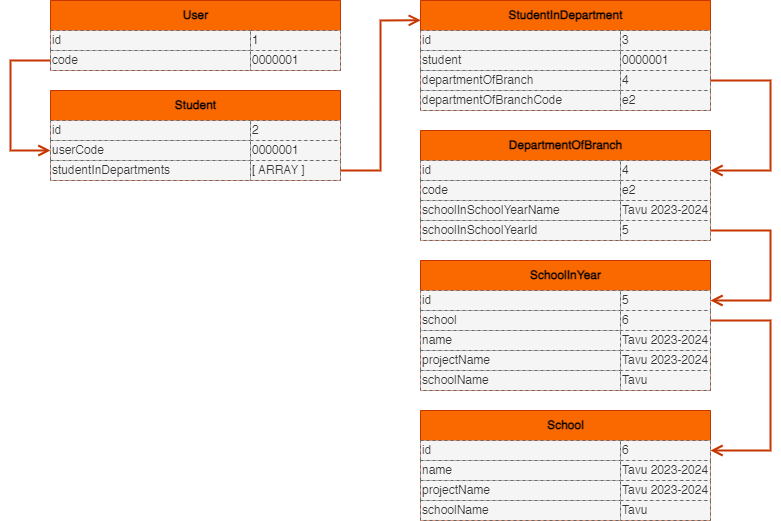

The diagram above was exported from draw.io. Its source (the exported page's mxGraphModel, read from the mxfile embedded in the PNG):
<mxGraphModel dx="1386" dy="667" grid="1" gridSize="10" guides="1" tooltips="1" connect="1" arrows="1" fold="1" page="1" pageScale="1" pageWidth="1920" pageHeight="1200" background="none" math="0" shadow="0">
  <root>
    <mxCell id="0" />
    <mxCell id="1" parent="0" />
    <mxCell id="2" value="User" style="swimlane;fontStyle=1;align=center;horizontal=1;startSize=30;collapsible=0;html=1;fillColor=#fa6800;strokeColor=#C73500;fontColor=#000000;" parent="1" vertex="1">
      <mxGeometry x="520" y="200" width="290" height="70" as="geometry" />
    </mxCell>
    <mxCell id="5" value="id" style="shape=partialRectangle;html=1;top=1;align=left;dashed=1;fillColor=#f5f5f5;fontColor=#333333;strokeColor=#666666;" parent="2" vertex="1">
      <mxGeometry y="30" width="200" height="20" as="geometry" />
    </mxCell>
    <mxCell id="6" value="code" style="shape=partialRectangle;html=1;top=1;align=left;dashed=1;fillColor=#f5f5f5;fontColor=#333333;strokeColor=#666666;" parent="2" vertex="1">
      <mxGeometry y="50" width="200" height="20" as="geometry" />
    </mxCell>
    <mxCell id="15" value="1" style="shape=partialRectangle;html=1;top=1;align=left;dashed=1;fillColor=#f5f5f5;fontColor=#333333;strokeColor=#666666;" parent="2" vertex="1">
      <mxGeometry x="200" y="30" width="90" height="20" as="geometry" />
    </mxCell>
    <mxCell id="16" value="0000001" style="shape=partialRectangle;html=1;top=1;align=left;dashed=1;fillColor=#f5f5f5;fontColor=#333333;strokeColor=#666666;" parent="2" vertex="1">
      <mxGeometry x="200" y="50" width="90" height="20" as="geometry" />
    </mxCell>
    <mxCell id="19" value="StudentInDepartment" style="swimlane;fontStyle=1;align=center;horizontal=1;startSize=30;collapsible=0;html=1;fillColor=#fa6800;strokeColor=#C73500;fontColor=#000000;" parent="1" vertex="1">
      <mxGeometry x="890" y="200" width="290" height="110" as="geometry" />
    </mxCell>
    <mxCell id="20" value="id" style="shape=partialRectangle;html=1;top=1;align=left;dashed=1;fillColor=#f5f5f5;fontColor=#333333;strokeColor=#666666;" parent="19" vertex="1">
      <mxGeometry y="30" width="200" height="20" as="geometry" />
    </mxCell>
    <mxCell id="21" value="student" style="shape=partialRectangle;html=1;top=1;align=left;dashed=1;fillColor=#f5f5f5;fontColor=#333333;strokeColor=#666666;" parent="19" vertex="1">
      <mxGeometry y="50" width="200" height="20" as="geometry" />
    </mxCell>
    <mxCell id="22" value="departmentOfBranch" style="shape=partialRectangle;html=1;top=1;align=left;dashed=1;fillColor=#f5f5f5;fontColor=#333333;strokeColor=#666666;" parent="19" vertex="1">
      <mxGeometry y="70" width="200" height="20" as="geometry" />
    </mxCell>
    <mxCell id="23" value="departmentOfBranchCode" style="shape=partialRectangle;html=1;top=1;align=left;dashed=1;fillColor=#f5f5f5;fontColor=#333333;strokeColor=#666666;" parent="19" vertex="1">
      <mxGeometry y="90" width="200" height="20" as="geometry" />
    </mxCell>
    <mxCell id="24" value="3" style="shape=partialRectangle;html=1;top=1;align=left;dashed=1;fillColor=#f5f5f5;fontColor=#333333;strokeColor=#666666;" parent="19" vertex="1">
      <mxGeometry x="200" y="30" width="90" height="20" as="geometry" />
    </mxCell>
    <mxCell id="25" value="0000001" style="shape=partialRectangle;html=1;top=1;align=left;dashed=1;fillColor=#f5f5f5;fontColor=#333333;strokeColor=#666666;" parent="19" vertex="1">
      <mxGeometry x="200" y="50" width="90" height="20" as="geometry" />
    </mxCell>
    <mxCell id="26" value="4" style="shape=partialRectangle;html=1;top=1;align=left;dashed=1;fillColor=#f5f5f5;fontColor=#333333;strokeColor=#666666;" parent="19" vertex="1">
      <mxGeometry x="200" y="70" width="90" height="20" as="geometry" />
    </mxCell>
    <mxCell id="27" value="e2" style="shape=partialRectangle;html=1;top=1;align=left;dashed=1;fillColor=#f5f5f5;fontColor=#333333;strokeColor=#666666;" parent="19" vertex="1">
      <mxGeometry x="200" y="90" width="90" height="20" as="geometry" />
    </mxCell>
    <mxCell id="29" value="DepartmentOfBranch" style="swimlane;fontStyle=1;align=center;horizontal=1;startSize=30;collapsible=0;html=1;fillColor=#fa6800;strokeColor=#C73500;fontColor=#000000;" parent="1" vertex="1">
      <mxGeometry x="890" y="330" width="290" height="110" as="geometry" />
    </mxCell>
    <mxCell id="30" value="id" style="shape=partialRectangle;html=1;top=1;align=left;dashed=1;fillColor=#f5f5f5;fontColor=#333333;strokeColor=#666666;" parent="29" vertex="1">
      <mxGeometry y="30" width="200" height="20" as="geometry" />
    </mxCell>
    <mxCell id="31" value="code" style="shape=partialRectangle;html=1;top=1;align=left;dashed=1;fillColor=#f5f5f5;fontColor=#333333;strokeColor=#666666;" parent="29" vertex="1">
      <mxGeometry y="50" width="200" height="20" as="geometry" />
    </mxCell>
    <mxCell id="32" value="schoolInSchoolYearName" style="shape=partialRectangle;html=1;top=1;align=left;dashed=1;fillColor=#f5f5f5;fontColor=#333333;strokeColor=#666666;" parent="29" vertex="1">
      <mxGeometry y="70" width="200" height="20" as="geometry" />
    </mxCell>
    <mxCell id="33" value="schoolInSchoolYearId" style="shape=partialRectangle;html=1;top=1;align=left;dashed=1;fillColor=#f5f5f5;fontColor=#333333;strokeColor=#666666;" parent="29" vertex="1">
      <mxGeometry y="90" width="200" height="20" as="geometry" />
    </mxCell>
    <mxCell id="34" value="4" style="shape=partialRectangle;html=1;top=1;align=left;dashed=1;fillColor=#f5f5f5;fontColor=#333333;strokeColor=#666666;" parent="29" vertex="1">
      <mxGeometry x="200" y="30" width="90" height="20" as="geometry" />
    </mxCell>
    <mxCell id="35" value="e2" style="shape=partialRectangle;html=1;top=1;align=left;dashed=1;fillColor=#f5f5f5;fontColor=#333333;strokeColor=#666666;" parent="29" vertex="1">
      <mxGeometry x="200" y="50" width="90" height="20" as="geometry" />
    </mxCell>
    <mxCell id="36" value="Tavu 2023-2024" style="shape=partialRectangle;html=1;top=1;align=left;dashed=1;fillColor=#f5f5f5;fontColor=#333333;strokeColor=#666666;" parent="29" vertex="1">
      <mxGeometry x="200" y="70" width="90" height="20" as="geometry" />
    </mxCell>
    <mxCell id="37" value="5" style="shape=partialRectangle;html=1;top=1;align=left;dashed=1;fillColor=#f5f5f5;fontColor=#333333;strokeColor=#666666;" parent="29" vertex="1">
      <mxGeometry x="200" y="90" width="90" height="20" as="geometry" />
    </mxCell>
    <mxCell id="38" value="SchoolInYear" style="swimlane;fontStyle=1;align=center;horizontal=1;startSize=30;collapsible=0;html=1;fillColor=#fa6800;strokeColor=#C73500;fontColor=#000000;" parent="1" vertex="1">
      <mxGeometry x="890" y="460" width="290" height="130" as="geometry" />
    </mxCell>
    <mxCell id="39" value="id" style="shape=partialRectangle;html=1;top=1;align=left;dashed=1;fillColor=#f5f5f5;fontColor=#333333;strokeColor=#666666;" parent="38" vertex="1">
      <mxGeometry y="30" width="200" height="20" as="geometry" />
    </mxCell>
    <mxCell id="40" value="name" style="shape=partialRectangle;html=1;top=1;align=left;dashed=1;fillColor=#f5f5f5;fontColor=#333333;strokeColor=#666666;" parent="38" vertex="1">
      <mxGeometry y="70" width="200" height="20" as="geometry" />
    </mxCell>
    <mxCell id="41" value="projectName" style="shape=partialRectangle;html=1;top=1;align=left;dashed=1;fillColor=#f5f5f5;fontColor=#333333;strokeColor=#666666;" parent="38" vertex="1">
      <mxGeometry y="90" width="200" height="20" as="geometry" />
    </mxCell>
    <mxCell id="42" value="schoolName" style="shape=partialRectangle;html=1;top=1;align=left;dashed=1;fillColor=#f5f5f5;fontColor=#333333;strokeColor=#666666;" parent="38" vertex="1">
      <mxGeometry y="110" width="200" height="20" as="geometry" />
    </mxCell>
    <mxCell id="43" value="5" style="shape=partialRectangle;html=1;top=1;align=left;dashed=1;fillColor=#f5f5f5;fontColor=#333333;strokeColor=#666666;" parent="38" vertex="1">
      <mxGeometry x="200" y="30" width="90" height="20" as="geometry" />
    </mxCell>
    <mxCell id="44" value="Tavu 2023-2024" style="shape=partialRectangle;html=1;top=1;align=left;dashed=1;fillColor=#f5f5f5;fontColor=#333333;strokeColor=#666666;" parent="38" vertex="1">
      <mxGeometry x="200" y="70" width="90" height="20" as="geometry" />
    </mxCell>
    <mxCell id="45" value="Tavu 2023-2024" style="shape=partialRectangle;html=1;top=1;align=left;dashed=1;fillColor=#f5f5f5;fontColor=#333333;strokeColor=#666666;" parent="38" vertex="1">
      <mxGeometry x="200" y="70" width="90" height="20" as="geometry" />
    </mxCell>
    <mxCell id="46" value="Tavu" style="shape=partialRectangle;html=1;top=1;align=left;dashed=1;fillColor=#f5f5f5;fontColor=#333333;strokeColor=#666666;" parent="38" vertex="1">
      <mxGeometry x="200" y="110" width="90" height="20" as="geometry" />
    </mxCell>
    <mxCell id="56" value="school" style="shape=partialRectangle;html=1;top=1;align=left;dashed=1;fillColor=#f5f5f5;fontColor=#333333;strokeColor=#666666;" parent="38" vertex="1">
      <mxGeometry y="50" width="200" height="20" as="geometry" />
    </mxCell>
    <mxCell id="57" value="6" style="shape=partialRectangle;html=1;top=1;align=left;dashed=1;fillColor=#f5f5f5;fontColor=#333333;strokeColor=#666666;" parent="38" vertex="1">
      <mxGeometry x="200" y="50" width="90" height="20" as="geometry" />
    </mxCell>
    <mxCell id="58" value="Tavu 2023-2024" style="shape=partialRectangle;html=1;top=1;align=left;dashed=1;fillColor=#f5f5f5;fontColor=#333333;strokeColor=#666666;" parent="38" vertex="1">
      <mxGeometry x="200" y="90" width="90" height="20" as="geometry" />
    </mxCell>
    <mxCell id="47" value="School" style="swimlane;fontStyle=1;align=center;horizontal=1;startSize=30;collapsible=0;html=1;fillColor=#fa6800;strokeColor=#C73500;fontColor=#000000;" parent="1" vertex="1">
      <mxGeometry x="890" y="610" width="290" height="110" as="geometry" />
    </mxCell>
    <mxCell id="48" value="id" style="shape=partialRectangle;html=1;top=1;align=left;dashed=1;fillColor=#f5f5f5;fontColor=#333333;strokeColor=#666666;" parent="47" vertex="1">
      <mxGeometry y="30" width="200" height="20" as="geometry" />
    </mxCell>
    <mxCell id="49" value="name" style="shape=partialRectangle;html=1;top=1;align=left;dashed=1;fillColor=#f5f5f5;fontColor=#333333;strokeColor=#666666;" parent="47" vertex="1">
      <mxGeometry y="50" width="200" height="20" as="geometry" />
    </mxCell>
    <mxCell id="50" value="projectName" style="shape=partialRectangle;html=1;top=1;align=left;dashed=1;fillColor=#f5f5f5;fontColor=#333333;strokeColor=#666666;" parent="47" vertex="1">
      <mxGeometry y="70" width="200" height="20" as="geometry" />
    </mxCell>
    <mxCell id="51" value="schoolName" style="shape=partialRectangle;html=1;top=1;align=left;dashed=1;fillColor=#f5f5f5;fontColor=#333333;strokeColor=#666666;" parent="47" vertex="1">
      <mxGeometry y="90" width="200" height="20" as="geometry" />
    </mxCell>
    <mxCell id="52" value="6" style="shape=partialRectangle;html=1;top=1;align=left;dashed=1;fillColor=#f5f5f5;fontColor=#333333;strokeColor=#666666;" parent="47" vertex="1">
      <mxGeometry x="200" y="30" width="90" height="20" as="geometry" />
    </mxCell>
    <mxCell id="53" value="Tavu 2023-2024" style="shape=partialRectangle;html=1;top=1;align=left;dashed=1;fillColor=#f5f5f5;fontColor=#333333;strokeColor=#666666;" parent="47" vertex="1">
      <mxGeometry x="200" y="50" width="90" height="20" as="geometry" />
    </mxCell>
    <mxCell id="54" value="Tavu 2023-2024" style="shape=partialRectangle;html=1;top=1;align=left;dashed=1;fillColor=#f5f5f5;fontColor=#333333;strokeColor=#666666;" parent="47" vertex="1">
      <mxGeometry x="200" y="70" width="90" height="20" as="geometry" />
    </mxCell>
    <mxCell id="55" value="Tavu" style="shape=partialRectangle;html=1;top=1;align=left;dashed=1;fillColor=#f5f5f5;fontColor=#333333;strokeColor=#666666;" parent="47" vertex="1">
      <mxGeometry x="200" y="90" width="90" height="20" as="geometry" />
    </mxCell>
    <mxCell id="61" value="" style="endArrow=open;startArrow=none;endFill=0;startFill=0;endSize=8;html=1;verticalAlign=bottom;labelBackgroundColor=none;strokeWidth=2;entryX=1;entryY=0.5;entryDx=0;entryDy=0;rounded=0;strokeColor=#C73500;fillColor=#fa6800;" parent="1" target="43" edge="1">
      <mxGeometry width="160" relative="1" as="geometry">
        <mxPoint x="1180" y="430" as="sourcePoint" />
        <mxPoint x="1260" y="530" as="targetPoint" />
        <Array as="points">
          <mxPoint x="1230" y="430" />
          <mxPoint x="1240" y="430" />
          <mxPoint x="1240" y="500" />
        </Array>
      </mxGeometry>
    </mxCell>
    <mxCell id="62" value="" style="endArrow=open;startArrow=none;endFill=0;startFill=0;endSize=8;html=1;verticalAlign=bottom;labelBackgroundColor=none;strokeWidth=2;exitX=1;exitY=0.5;exitDx=0;exitDy=0;entryX=1;entryY=0.5;entryDx=0;entryDy=0;rounded=0;shadow=0;strokeColor=#C73500;fillColor=#fa6800;" parent="1" source="57" target="52" edge="1">
      <mxGeometry width="160" relative="1" as="geometry">
        <mxPoint x="790" y="500" as="sourcePoint" />
        <mxPoint x="790" y="590" as="targetPoint" />
        <Array as="points">
          <mxPoint x="1240" y="520" />
          <mxPoint x="1240" y="650" />
        </Array>
      </mxGeometry>
    </mxCell>
    <mxCell id="63" value="Student" style="swimlane;fontStyle=1;align=center;horizontal=1;startSize=30;collapsible=0;html=1;fillColor=#fa6800;strokeColor=#C73500;fontColor=#000000;" parent="1" vertex="1">
      <mxGeometry x="520" y="290" width="290" height="90" as="geometry" />
    </mxCell>
    <mxCell id="64" value="id" style="shape=partialRectangle;html=1;top=1;align=left;dashed=1;fillColor=#f5f5f5;fontColor=#333333;strokeColor=#666666;" parent="63" vertex="1">
      <mxGeometry y="30" width="200" height="20" as="geometry" />
    </mxCell>
    <mxCell id="65" value="userCode" style="shape=partialRectangle;html=1;top=1;align=left;dashed=1;fillColor=#f5f5f5;fontColor=#333333;strokeColor=#666666;" parent="63" vertex="1">
      <mxGeometry y="50" width="200" height="20" as="geometry" />
    </mxCell>
    <mxCell id="66" value="studentInDepartments" style="shape=partialRectangle;html=1;top=1;align=left;dashed=1;fillColor=#f5f5f5;fontColor=#333333;strokeColor=#666666;" parent="63" vertex="1">
      <mxGeometry y="70" width="200" height="20" as="geometry" />
    </mxCell>
    <mxCell id="68" value="2" style="shape=partialRectangle;html=1;top=1;align=left;dashed=1;fillColor=#f5f5f5;fontColor=#333333;strokeColor=#666666;" parent="63" vertex="1">
      <mxGeometry x="200" y="30" width="90" height="20" as="geometry" />
    </mxCell>
    <mxCell id="69" value="0000001" style="shape=partialRectangle;html=1;top=1;align=left;dashed=1;fillColor=#f5f5f5;fontColor=#333333;strokeColor=#666666;" parent="63" vertex="1">
      <mxGeometry x="200" y="50" width="90" height="20" as="geometry" />
    </mxCell>
    <mxCell id="70" value="[ ARRAY ]" style="shape=partialRectangle;html=1;top=1;align=left;dashed=1;fillColor=#f5f5f5;fontColor=#333333;strokeColor=#666666;" parent="63" vertex="1">
      <mxGeometry x="200" y="70" width="90" height="20" as="geometry" />
    </mxCell>
    <mxCell id="72" value="" style="endArrow=open;startArrow=none;endFill=0;startFill=0;endSize=8;html=1;verticalAlign=bottom;labelBackgroundColor=none;strokeWidth=2;entryX=1;entryY=0.5;entryDx=0;entryDy=0;exitX=1;exitY=0.5;exitDx=0;exitDy=0;rounded=0;fillColor=#fa6800;strokeColor=#C73500;" parent="1" source="26" target="34" edge="1">
      <mxGeometry width="160" relative="1" as="geometry">
        <mxPoint x="1190" y="320" as="sourcePoint" />
        <mxPoint x="1190" y="415" as="targetPoint" />
        <Array as="points">
          <mxPoint x="1230" y="280" />
          <mxPoint x="1240" y="280" />
          <mxPoint x="1240" y="370" />
        </Array>
      </mxGeometry>
    </mxCell>
    <mxCell id="75" value="" style="endArrow=open;startArrow=none;endFill=0;startFill=0;endSize=8;html=1;verticalAlign=bottom;labelBackgroundColor=none;strokeWidth=2;rounded=0;shadow=0;sketch=0;entryX=0.001;entryY=0.179;entryDx=0;entryDy=0;entryPerimeter=0;fillColor=#fa6800;strokeColor=#C73500;exitX=1;exitY=0.5;exitDx=0;exitDy=0;" parent="1" source="70" target="19" edge="1">
      <mxGeometry width="160" relative="1" as="geometry">
        <mxPoint x="820" y="270" as="sourcePoint" />
        <mxPoint x="850" y="220" as="targetPoint" />
        <Array as="points">
          <mxPoint x="850" y="370" />
          <mxPoint x="850" y="220" />
        </Array>
      </mxGeometry>
    </mxCell>
    <mxCell id="76" value="" style="endArrow=open;startArrow=none;endFill=0;startFill=0;endSize=8;html=1;verticalAlign=bottom;labelBackgroundColor=none;strokeWidth=2;exitX=0;exitY=0.5;exitDx=0;exitDy=0;rounded=0;fillColor=#fa6800;strokeColor=#C73500;entryX=0;entryY=0.5;entryDx=0;entryDy=0;" parent="1" source="6" target="65" edge="1">
      <mxGeometry width="160" relative="1" as="geometry">
        <mxPoint x="350" y="220" as="sourcePoint" />
        <mxPoint x="350" y="240" as="targetPoint" />
        <Array as="points">
          <mxPoint x="480" y="260" />
          <mxPoint x="480" y="340" />
          <mxPoint x="480" y="350" />
        </Array>
      </mxGeometry>
    </mxCell>
  </root>
</mxGraphModel>